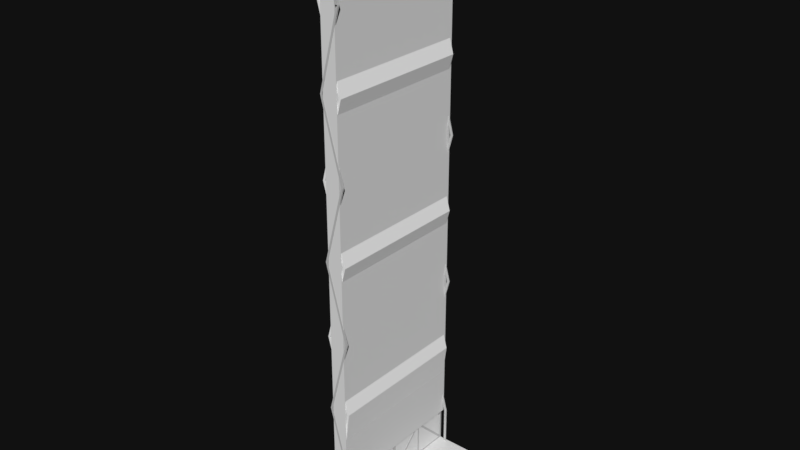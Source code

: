 # Source: iss_eatcs_1x1.blend  (saved by Blender 4.2.66; exported with 4.5.12 LTS)
import bpy
from mathutils import Matrix  # noqa: F401  (used for matrix-valued properties, if any)

bpy.ops.wm.read_factory_settings(use_empty=True)
scene = bpy.context.scene
scene.name = 'Scene'

# ---- collections
col_collection_1 = bpy.data.collections.new('Collection 1'); scene.collection.children.link(col_collection_1)

# ---- materials (node trees are filled in below, after node groups)
mat_allum = bpy.data.materials.new('allum')
mat_allum.alpha_threshold = 0.0
mat_allum.use_transparent_shadow = False
mat_allum.diffuse_color = (0.5487, 0.5487, 0.5487, 1.0)
mat_allum.specular_color = (0.7229, 0.7229, 0.7229)
mat_allum.roughness = 0.5
mat_allum.specular_intensity = 1.0
mat_iearad = bpy.data.materials.new('iearad')
mat_iearad.alpha_threshold = 0.0
mat_iearad.use_transparent_shadow = False
mat_iearad.diffuse_color = (0.9412, 0.9412, 0.9412, 1.0)
mat_iearad.roughness = 0.5
mat_iearad.specular_intensity = -1.0
mat_whiteshiny = bpy.data.materials.new('whiteshiny')
mat_whiteshiny.alpha_threshold = 0.0
mat_whiteshiny.use_transparent_shadow = False
mat_whiteshiny.diffuse_color = (1.0, 1.0, 1.0, 1.0)
mat_whiteshiny.roughness = 0.5
mat_whiteshiny.specular_intensity = -1.0

# ---- material node trees

# ---- world
world_world = bpy.data.worlds.new('World'); scene.world = world_world
world_world.color = (0.005601, 0.005601, 0.005601)
world_world.use_sun_shadow = False
world_world.sun_shadow_jitter_overblur = 0.0
world_world.cycles.sampling_method = 'MANUAL'

# ---- meshes
me_cube_001 = bpy.data.meshes.new('Cube.001')
me_cube_001.from_pydata([(-0.3456, -1.11, -0.7442), (-0.3456, -1.11, -0.5939), (-0.3456, 1.176, -0.7442), (-0.3456, 1.176, -0.5939), (0.5998, -1.11, -0.7442), (0.5998, -1.11, -0.5939), (0.5998, 1.176, -0.7442), (0.5998, 1.176, -0.5939)], [], [(0, 1, 3, 2), (2, 3, 7, 6), (6, 7, 5, 4), (4, 5, 1, 0), (2, 6, 4, 0), (7, 3, 1, 5)])
_uv = me_cube_001.uv_layers.new(name='CarteUV')
_uv.uv.foreach_set('vector', [0.375, 0.0, 0.625, 0.0, 0.625, 0.25, 0.375, 0.25, 0.375, 0.25, 0.625, 0.25, 0.625, 0.5, 0.375, 0.5, 0.375, 0.5, 0.625, 0.5, 0.625, 0.75, 0.375, 0.75, 0.375, 0.75, 0.625, 0.75, 0.625, 1.0, 0.375, 1.0, 0.125, 0.5, 0.375, 0.5, 0.375, 0.75, 0.125, 0.75, 0.625, 0.5, 0.875, 0.5, 0.875, 0.75, 0.625, 0.75])
me_cube_001.update()
me_cube_002 = bpy.data.meshes.new('Cube.002')
me_cube_002.from_pydata([(-0.1029, -1.137, -0.6161), (-0.1029, -1.137, 0.01838), (-0.1029, 1.179, -0.6161), (-0.1029, 1.179, 0.01838), (0.004025, -1.137, -0.6161), (0.004025, -1.137, 0.01838), (0.004025, 1.179, -0.6161), (0.004025, 1.179, 0.01838)], [], [(0, 1, 3, 2), (2, 3, 7, 6), (6, 7, 5, 4), (4, 5, 1, 0), (2, 6, 4, 0), (7, 3, 1, 5)])
_uv = me_cube_002.uv_layers.new(name='CarteUV')
_uv.uv.foreach_set('vector', [0.375, 0.0, 0.625, 0.0, 0.625, 0.25, 0.375, 0.25, 0.375, 0.25, 0.625, 0.25, 0.625, 0.5, 0.375, 0.5, 0.375, 0.5, 0.625, 0.5, 0.625, 0.75, 0.375, 0.75, 0.375, 0.75, 0.625, 0.75, 0.625, 1.0, 0.375, 1.0, 0.125, 0.5, 0.375, 0.5, 0.375, 0.75, 0.125, 0.75, 0.625, 0.5, 0.875, 0.5, 0.875, 0.75, 0.625, 0.75])
me_cube_002.update()
me_s6_ani = bpy.data.meshes.new('s6-ani')
me_s6_ani.from_pydata([(0.6011, 1.11, -2.358), (0.6011, 1.11, -2.436), (-0.3587, 1.11, -2.436), (-0.3587, 1.11, -2.358), (0.6011, 1.184, -2.436), (-0.3587, 1.184, -2.436), (0.6011, 1.184, -2.502), (-0.3587, 1.184, -2.502), (0.601, -1.139, -2.502), (-0.3588, -1.139, -2.502), (0.601, -1.139, -2.436), (-0.3588, -1.139, -2.436), (0.601, -1.065, -2.436), (-0.3588, -1.065, -2.436), (0.601, -1.065, -2.358), (-0.3588, -1.065, -2.358), (0.007708, 1.185, -1.854), (0.007708, 1.185, -2.358), (0.007705, 1.135, -1.854), (0.007705, 1.135, -1.753), (0.007589, -1.089, -1.753), (0.007589, -1.089, -1.854), (0.007586, -1.139, -1.854), (0.007586, -1.139, -2.358), (0.007679, 0.6436, -1.787), (0.007706, 1.151, -2.301), (0.007704, 1.102, -1.787), (0.007704, 1.102, -1.887), (0.007706, 1.151, -1.887), (0.007678, 0.6202, -2.325), (0.007705, 1.128, -2.325), (0.007678, 0.6202, -1.81), (0.007677, 0.5871, -2.325), (0.007677, 0.5871, -1.81), (0.00765, 0.07929, -2.325), (0.007649, 0.05589, -2.301), (0.007675, 0.5635, -1.787), (0.007649, 0.05589, -1.787), (0.007645, -0.01048, -2.301), (0.007645, -0.01048, -1.787), (0.007619, -0.5183, -1.787), (0.007644, -0.03405, -2.325), (0.007617, -0.5417, -1.81), (0.007617, -0.5417, -2.325), (0.007615, -0.5748, -2.325), (0.007615, -0.5748, -1.81), (0.007589, -1.083, -2.325), (0.007587, -1.106, -2.301), (0.007614, -0.5984, -1.787), (0.007587, -1.106, -1.887), (0.00759, -1.056, -1.887), (0.00759, -1.056, -1.787), (0.1041, 1.135, -2.358), (0.1041, 1.135, -1.753), (0.1041, 1.151, -1.753), (0.1041, 1.151, -2.358), (0.1384, 1.135, -1.753), (0.1384, 1.151, -1.753), (0.1384, 1.135, -2.358), (0.1384, 1.151, -2.358), (0.1039, -1.106, -2.358), (0.1039, -1.106, -1.753), (0.1039, -1.089, -1.753), (0.1039, -1.089, -2.358), (0.1383, -1.106, -1.753), (0.1383, -1.089, -1.753), (0.1383, -1.106, -2.358), (0.1383, -1.089, -2.358), (-0.1076, -1.056, -1.885), (-0.1076, -1.056, -1.784), (-0.1076, -0.5182, -1.784), (-0.1076, -0.5416, -1.808), (-0.1076, -0.5748, -1.808), (-0.1076, -1.089, -1.751), (-0.1076, -0.03404, -2.322), (-0.1076, -0.5416, -2.322), (-0.1076, -0.5984, -1.784), (-0.1076, 0.6202, -1.808), (-0.1076, 0.5871, -1.808), (-0.1076, 0.07929, -2.322), (-0.1076, 0.5871, -2.322), (-0.1076, 0.0559, -2.299), (-0.1076, 0.5635, -1.784), (-0.1076, 0.0559, -1.784), (-0.1076, -0.01048, -1.784), (-0.1076, -0.01048, -2.299), (-0.1076, -1.139, -2.356), (-0.1076, 0.6202, -2.322), (-0.1075, 0.6436, -1.784), (-0.1075, 1.135, -1.851), (-0.1075, 1.135, -1.751), (-0.1076, -1.106, -2.299), (-0.1075, 1.128, -2.322), (-0.1076, -1.083, -2.322), (-0.1075, 1.102, -1.885), (-0.1075, 1.151, -1.885), (-0.1076, -0.5748, -2.322), (-0.1075, 1.151, -2.299), (-0.1076, -1.106, -1.885), (-0.1075, 1.102, -1.784), (-0.1075, 1.185, -1.851), (-0.1075, 1.185, -2.356), (-0.1076, -1.089, -1.851), (-0.1076, -1.139, -1.851)], [], [(57, 59, 55, 54), (53, 58, 56), (53, 52, 58), (65, 67, 63, 62), (61, 66, 64), (61, 60, 66), (3, 0, 1, 2), (2, 1, 4, 5), (5, 4, 6, 7), (7, 6, 8, 9), (9, 8, 10, 11), (11, 10, 12, 13), (13, 12, 14, 15), (15, 14, 0, 3), (15, 3, 2, 13), (7, 9, 13, 2), (0, 14, 12, 1), (8, 6, 1, 12), (32, 29, 31, 33), (37, 39, 38, 35), (44, 43, 42, 45), (41, 38, 40, 42), (33, 36, 35, 34), (16, 18, 27, 28), (22, 49, 50, 21), (31, 24, 36, 33), (41, 34, 35, 38), (42, 40, 48, 45), (27, 18, 19, 26), (20, 21, 50, 51), (28, 25, 17, 16), (49, 22, 23, 47), (23, 46, 45, 48), (24, 31, 17, 25), (23, 17, 30, 29), (19, 20, 37, 36), (67, 66, 60, 63), (9, 11, 13), (2, 5, 7), (6, 4, 1), (12, 10, 8), (20, 51, 48), (48, 40, 20), (23, 48, 47), (24, 19, 36), (19, 24, 26), (31, 30, 17), (41, 23, 34), (41, 43, 23), (32, 23, 29), (32, 34, 23), (40, 39, 37), (40, 37, 20), (44, 23, 43), (44, 46, 23), (80, 78, 77, 87), (83, 81, 85, 84), (96, 72, 71, 75), (74, 71, 70, 85), (78, 79, 81, 82), (100, 95, 94, 89), (103, 102, 68, 98), (77, 78, 82, 88), (74, 85, 81, 79), (71, 72, 76, 70), (94, 99, 90, 89), (73, 69, 68, 102), (95, 100, 101, 97), (98, 91, 86, 103), (86, 76, 72, 93), (88, 97, 101, 77), (86, 87, 92, 101), (90, 82, 83, 73), (73, 76, 69), (76, 73, 70), (86, 91, 76), (88, 82, 90), (90, 99, 88), (77, 101, 92), (74, 79, 86), (74, 86, 75), (80, 87, 86), (80, 86, 79), (70, 83, 84), (70, 73, 83), (96, 75, 86), (96, 86, 93), (23, 86, 101, 17), (47, 91, 98, 49), (42, 71, 74, 41), (35, 81, 83, 37), (29, 87, 77, 31), (19, 90, 73, 20), (17, 101, 100, 16), (24, 88, 99, 26), (20, 73, 102, 21), (46, 93, 72, 45), (18, 89, 90, 19), (51, 69, 76, 48), (37, 83, 82, 36), (45, 72, 96, 44), (26, 99, 94, 27), (22, 103, 86, 23), (34, 79, 78, 33), (48, 76, 91, 47), (41, 74, 75, 43), (31, 77, 92, 30), (33, 78, 80, 32), (40, 70, 84, 39), (44, 96, 93, 46), (39, 84, 85, 38), (21, 102, 103, 22), (49, 98, 68, 50), (38, 85, 70, 40), (43, 75, 71, 42), (16, 100, 89, 18), (27, 94, 95, 28), (32, 80, 79, 34), (50, 68, 69, 51), (25, 97, 88, 24), (36, 82, 81, 35), (28, 95, 97, 25), (30, 92, 87, 29)])
me_s6_ani.materials.append(mat_allum)
me_s6_ani.materials.append(mat_iearad)
me_s6_ani.materials.append(mat_whiteshiny)
me_s6_ani.use_remesh_preserve_volume = False
me_s6_ani.use_remesh_preserve_attributes = False
me_s6_ani.use_mirror_vertex_groups = False
me_s6_ani.update()
me_s6_ani_002 = bpy.data.meshes.new('s6-ani.002')
me_s6_ani_002.from_pydata([(0.1041, 1.135, 0.001125), (0.1041, 1.151, 0.001125), (-0.2054, 1.135, 1.172), (-0.2054, 1.151, 1.172), (0.1041, 1.135, 2.342), (0.1041, 1.151, 2.342), (-0.2054, 1.135, 3.513), (-0.2054, 1.151, 3.513), (0.1041, 1.135, 4.683), (0.1041, 1.151, 4.683), (-0.2054, 1.135, 5.854), (-0.2054, 1.151, 5.854), (0.1041, 1.135, 7.024), (0.1041, 1.151, 7.024), (-0.05066, 1.135, 7.609), (-0.05066, 1.151, 7.609), (-0.01631, 1.135, 7.609), (-0.01631, 1.151, 7.609), (0.1384, 1.135, 7.024), (0.1384, 1.151, 7.024), (-0.171, 1.135, 5.854), (-0.171, 1.151, 5.854), (0.1384, 1.135, 4.683), (0.1384, 1.151, 4.683), (-0.171, 1.135, 3.513), (-0.171, 1.151, 3.513), (0.1384, 1.135, 2.342), (0.1384, 1.151, 2.342), (-0.171, 1.135, 1.172), (-0.171, 1.151, 1.172), (0.1384, 1.135, 0.001125), (0.1384, 1.151, 0.001125), (-0.06195, -1.089, 0.001125), (0.08907, -1.089, 1.163), (0.08919, 1.135, 1.163), (-0.06184, 1.135, 0.001125), (-0.2227, -1.089, 2.342), (-0.2226, 1.135, 2.342), (0.08677, -1.089, 3.513), (0.08689, 1.135, 3.513), (-0.2227, -1.089, 4.683), (-0.2226, 1.135, 4.683), (0.08677, -1.089, 5.854), (0.08689, 1.135, 5.854), (-0.2227, -1.089, 7.024), (-0.2226, 1.135, 7.024), (0.08677, -1.089, 8.195), (0.08689, 1.135, 8.195), (0.1211, -1.089, 8.195), (0.1212, 1.135, 8.195), (-0.1883, -1.089, 7.024), (-0.1882, 1.135, 7.024), (0.1211, -1.089, 5.854), (0.1212, 1.135, 5.854), (-0.1883, -1.089, 4.683), (-0.1882, 1.135, 4.683), (0.1211, -1.089, 3.513), (0.1212, 1.135, 3.513), (-0.1883, -1.089, 2.342), (-0.1882, 1.135, 2.342), (0.1211, -1.089, 1.172), (0.1212, 1.135, 1.172), (-0.02765, -1.089, 0.001125), (-0.02753, 1.135, 0.001125), (0.1039, -1.106, 0.001125), (0.1039, -1.089, 0.001125), (-0.2055, -1.106, 1.172), (-0.2055, -1.089, 1.172), (0.1039, -1.106, 2.342), (0.1039, -1.089, 2.342), (-0.2055, -1.106, 3.513), (-0.2055, -1.089, 3.513), (0.1039, -1.106, 4.683), (0.1039, -1.089, 4.683), (-0.2055, -1.106, 5.854), (-0.2055, -1.089, 5.854), (0.1039, -1.106, 7.024), (0.1039, -1.089, 7.024), (-0.05078, -1.106, 7.609), (-0.05078, -1.089, 7.609), (-0.01643, -1.106, 7.609), (-0.01642, -1.089, 7.609), (0.1383, -1.106, 7.024), (0.1383, -1.089, 7.024), (-0.1712, -1.106, 5.854), (-0.1712, -1.089, 5.854), (0.1383, -1.106, 4.683), (0.1383, -1.089, 4.683), (-0.1712, -1.106, 3.513), (-0.1712, -1.089, 3.513), (0.1383, -1.106, 2.342), (0.1383, -1.089, 2.342), (-0.1712, -1.106, 1.172), (-0.1712, -1.089, 1.172), (0.1383, -1.106, 0.001125), (0.1383, -1.089, 0.001125), (0.1034, -1.13, 7.024), (-0.05137, -1.13, 7.609), (-0.01701, -1.13, 7.609), (0.1377, -1.13, 7.024)], [], [(14, 16, 17, 15), (1, 29, 31), (27, 29, 3, 5), (5, 25, 27), (29, 1, 3), (23, 25, 7, 9), (9, 21, 23), (25, 5, 7), (19, 21, 11, 13), (13, 17, 19), (21, 9, 11), (13, 15, 17), (30, 28, 2, 0), (28, 4, 2), (6, 4, 26, 24), (24, 8, 6), (4, 28, 26), (10, 8, 22, 20), (20, 12, 10), (8, 24, 22), (18, 16, 14, 12), (12, 20, 18), (78, 80, 81, 79), (65, 93, 95), (91, 93, 67, 69), (69, 89, 91), (93, 65, 67), (87, 89, 71, 73), (73, 85, 87), (89, 69, 71), (83, 85, 75, 77), (77, 81, 83), (85, 73, 75), (77, 79, 81), (94, 92, 66, 64), (92, 68, 66), (70, 68, 90, 88), (88, 72, 70), (68, 92, 90), (74, 72, 86, 84), (84, 76, 74), (72, 88, 86), (76, 84, 82), (63, 62, 32, 35), (99, 98, 97, 96), (32, 33, 34, 35), (33, 36, 37, 34), (36, 38, 39, 37), (38, 40, 41, 39), (40, 42, 43, 41), (42, 44, 45, 43), (44, 46, 47, 45), (46, 48, 49, 47), (48, 50, 51, 49), (50, 52, 53, 51), (52, 54, 55, 53), (54, 56, 57, 55), (56, 58, 59, 57), (58, 60, 61, 59), (60, 62, 63, 61), (54, 52, 50, 48, 46, 44, 42, 40, 38, 36, 33, 32, 62, 60, 58, 56), (57, 59, 61, 63, 35, 34, 37, 39, 41, 43, 45, 47, 49, 51, 53, 55)])
me_s6_ani_002.polygons.foreach_set('material_index', [0, 0, 0, 0, 0, 0, 0, 0, 0, 0, 0, 0, 0, 0, 0, 0, 0, 0, 0, 0, 0, 0, 0, 0, 0, 0, 0, 0, 0, 0, 0, 0, 0, 0, 0, 0, 0, 0, 0, 0, 0, 0, 0, 0, 0, 1, 1, 1, 1, 1, 1, 1, 1, 1, 1, 1, 1, 1, 1, 1, 1, 1])
me_s6_ani_002.materials.append(mat_allum)
me_s6_ani_002.materials.append(mat_iearad)
me_s6_ani_002.materials.append(mat_whiteshiny)
me_s6_ani_002.use_remesh_preserve_volume = False
me_s6_ani_002.use_remesh_preserve_attributes = False
me_s6_ani_002.use_mirror_vertex_groups = False
me_s6_ani_002.update()
me_cube = bpy.data.meshes.new('Cube')
me_cube.from_pydata([(-0.1597, -1.102, -1.787), (-0.1597, -1.102, 6.437), (-0.1597, 1.17, -1.787), (-0.1597, 1.17, 6.437), (0.06398, -1.102, -1.787), (0.06398, -1.102, 6.437), (0.06398, 1.17, -1.787), (0.06398, 1.17, 6.437)], [], [(0, 1, 3, 2), (2, 3, 7, 6), (6, 7, 5, 4), (4, 5, 1, 0), (2, 6, 4, 0), (7, 3, 1, 5)])
_uv = me_cube.uv_layers.new(name='CarteUV')
_uv.uv.foreach_set('vector', [0.375, 1.0, 0.625, 1.0, 0.875, 0.5, 0.375, 0.25, 0.375, 0.25, 0.625, 0.25, 0.625, 0.5, 0.375, 0.5, 0.375, 0.5, 0.625, 0.5, 0.625, 0.75, 0.375, 0.75, 0.375, 0.75, 0.625, 0.75, 0.625, 1.0, 0.375, 1.0, 0.125, 0.5, 0.375, 0.5, 0.375, 0.75, 0.125, 0.75, 0.625, 0.5, 0.875, 0.5, 0.875, 0.75, 0.625, 0.75])
me_cube.update()

# ---- objects
ob_col_002 = bpy.data.objects.new('col.002', me_cube_001)
ob_col_003 = bpy.data.objects.new('col.003', me_cube_002)
ob_beam = bpy.data.objects.new('beam', me_s6_ani)
ob_panels = bpy.data.objects.new('panels', me_s6_ani_002)
ob_col_001 = bpy.data.objects.new('col.001', me_cube)

# ---- transforms, parenting, visibility, modifiers, constraints
ob_col_002.location = (0.0, 0.0, 0.0)
ob_col_003.location = (0.0, 0.0, 0.0)
ob_beam.location = (0.0, 0.0, 1.754)
ob_beam.lineart.crease_threshold = 0.0
ob_panels.location = (0.0, 0.0, 0.0)
ob_panels.lineart.crease_threshold = 0.0
ob_col_001.parent = ob_panels
ob_col_001.location = (0.0, 0.0, 1.754)

# ---- collection membership
scene.collection.objects.link(ob_col_002)
scene.collection.objects.link(ob_col_003)
col_collection_1.objects.link(ob_beam)
col_collection_1.objects.link(ob_panels)
col_collection_1.objects.link(ob_col_001)

# ---- scene / render settings (as saved in the file)
scene.frame_start = 0; scene.frame_end = 120; scene.frame_set(60)
scene.render.engine = 'BLENDER_EEVEE_NEXT'
scene.render.resolution_percentage = 50
scene.render.dither_intensity = 0.0
scene.cycles.use_denoising = False
scene.cycles.samples = 128
scene.cycles.sampling_pattern = 'TABULATED_SOBOL'
scene.cycles.light_sampling_threshold = 0.0
scene.cycles.use_adaptive_sampling = False
scene.cycles.use_light_tree = False
scene.cycles.blur_glossy = 0.0
scene.cycles.sample_clamp_indirect = 0.0
scene.view_settings.view_transform = 'Standard'
bpy.context.view_layer.update()

# ---- added for rendering (the .blend has no active camera and no usable light): camera, sun
cam_auto = bpy.data.cameras.new('AutoCamera')
cam_auto.lens = 50.0
cam_auto.sensor_width = 36.0
cam_auto.clip_end = 1000.0
ob_auto_camera = bpy.data.objects.new('AutoCamera', cam_auto)
scene.collection.objects.link(ob_auto_camera)
ob_auto_camera.location = (8.71629, -10.2914, 10.5993)
ob_auto_camera.rotation_euler = (1.09748, -7.21219e-08, 0.694738)
scene.camera = ob_auto_camera
light_auto_sun = bpy.data.lights.new('AutoSun', 'SUN')
light_auto_sun.energy = 3.0
light_auto_sun.angle = 0.0523599
ob_auto_sun = bpy.data.objects.new('AutoSun', light_auto_sun)
scene.collection.objects.link(ob_auto_sun)
ob_auto_sun.rotation_euler = (0.872665, 0.174533, 0.523599)
bpy.context.view_layer.update()
